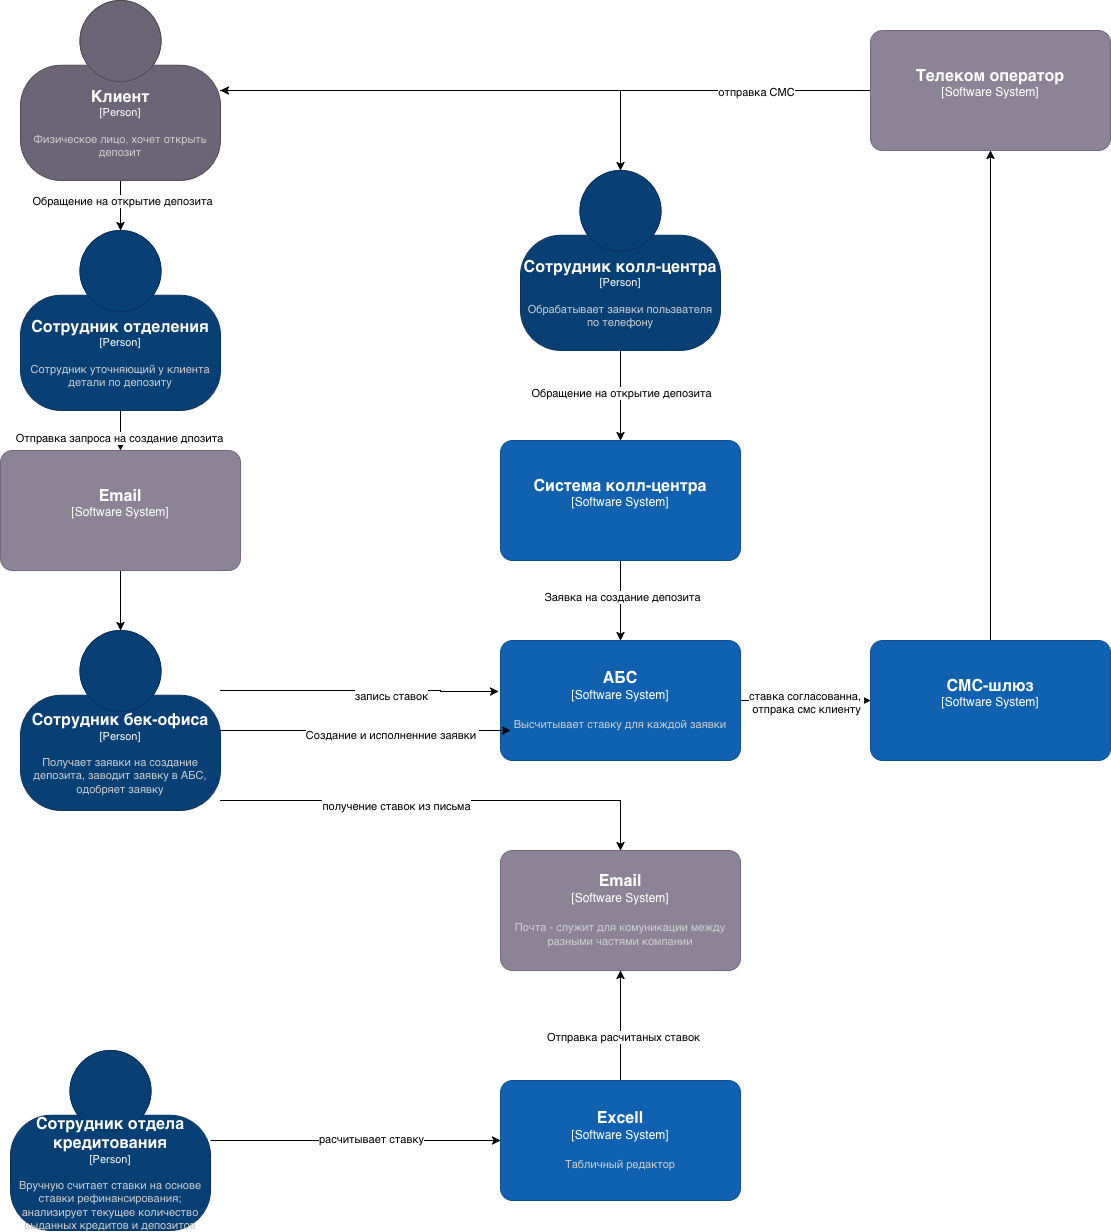

The diagram above was exported from draw.io. Its source (the exported page's mxGraphModel, read from the mxfile embedded in the PNG):
<mxGraphModel dx="2066" dy="817" grid="1" gridSize="10" guides="1" tooltips="1" connect="1" arrows="1" fold="1" page="1" pageScale="1" pageWidth="850" pageHeight="1100" math="0" shadow="0">
  <root>
    <mxCell id="0" />
    <mxCell id="1" parent="0" />
    <mxCell id="lsJubzCOByEyiB78QZ2W-3" edge="1" parent="1" source="lsJubzCOByEyiB78QZ2W-1" style="edgeStyle=orthogonalEdgeStyle;rounded=0;orthogonalLoop=1;jettySize=auto;html=1;" target="lsJubzCOByEyiB78QZ2W-2" value="">
      <mxGeometry relative="1" as="geometry" />
    </mxCell>
    <mxCell id="F2-U02a42sI8jSoJHfKh-40" connectable="0" parent="lsJubzCOByEyiB78QZ2W-3" style="edgeLabel;html=1;align=center;verticalAlign=middle;resizable=0;points=[];" value="Обращение на открытие депозита" vertex="1">
      <mxGeometry relative="1" x="-0.2" y="1" as="geometry">
        <mxPoint as="offset" />
      </mxGeometry>
    </mxCell>
    <object placeholders="1" c4Name="Клиент" c4Type="Person" c4Description="Физическое лицо, хочет открыть депозит" label="&lt;font style=&quot;font-size: 16px&quot;&gt;&lt;b&gt;%c4Name%&lt;/b&gt;&lt;/font&gt;&lt;div&gt;[%c4Type%]&lt;/div&gt;&lt;br&gt;&lt;div&gt;&lt;font style=&quot;font-size: 11px&quot;&gt;&lt;font color=&quot;#cccccc&quot;&gt;%c4Description%&lt;/font&gt;&lt;/div&gt;" id="lsJubzCOByEyiB78QZ2W-1">
      <mxCell parent="1" style="html=1;fontSize=11;dashed=0;whiteSpace=wrap;fillColor=#6C6477;strokeColor=#4D4D4D;fontColor=#ffffff;shape=mxgraph.c4.person2;align=center;metaEdit=1;points=[[0.5,0,0],[1,0.5,0],[1,0.75,0],[0.75,1,0],[0.5,1,0],[0.25,1,0],[0,0.75,0],[0,0.5,0]];resizable=0;" vertex="1">
        <mxGeometry height="180" width="200" x="-110" y="10" as="geometry" />
      </mxCell>
    </object>
    <mxCell id="F2-U02a42sI8jSoJHfKh-33" edge="1" parent="1" source="lsJubzCOByEyiB78QZ2W-2" style="edgeStyle=orthogonalEdgeStyle;rounded=0;orthogonalLoop=1;jettySize=auto;html=1;" target="F2-U02a42sI8jSoJHfKh-32" value="">
      <mxGeometry relative="1" as="geometry" />
    </mxCell>
    <mxCell id="F2-U02a42sI8jSoJHfKh-34" connectable="0" parent="F2-U02a42sI8jSoJHfKh-33" style="edgeLabel;html=1;align=center;verticalAlign=middle;resizable=0;points=[];" value="Отправка запроса на создание дпозита" vertex="1">
      <mxGeometry relative="1" x="0.36" y="-2" as="geometry">
        <mxPoint as="offset" />
      </mxGeometry>
    </mxCell>
    <object placeholders="1" c4Name="Сотрудник отделения" c4Type="Person" c4Description="Сотрудник уточняющий у клиента детали по депозиту" label="&lt;font style=&quot;font-size: 16px&quot;&gt;&lt;b&gt;%c4Name%&lt;/b&gt;&lt;/font&gt;&lt;div&gt;[%c4Type%]&lt;/div&gt;&lt;br&gt;&lt;div&gt;&lt;font style=&quot;font-size: 11px&quot;&gt;&lt;font color=&quot;#cccccc&quot;&gt;%c4Description%&lt;/font&gt;&lt;/div&gt;" id="lsJubzCOByEyiB78QZ2W-2">
      <mxCell parent="1" style="html=1;fontSize=11;dashed=0;whiteSpace=wrap;fillColor=#083F75;strokeColor=#06315C;fontColor=#ffffff;shape=mxgraph.c4.person2;align=center;metaEdit=1;points=[[0.5,0,0],[1,0.5,0],[1,0.75,0],[0.75,1,0],[0.5,1,0],[0.25,1,0],[0,0.75,0],[0,0.5,0]];resizable=0;" vertex="1">
        <mxGeometry height="180" width="200" x="-110" y="240" as="geometry" />
      </mxCell>
    </object>
    <mxCell id="F2-U02a42sI8jSoJHfKh-7" edge="1" parent="1" source="F2-U02a42sI8jSoJHfKh-1" style="edgeStyle=orthogonalEdgeStyle;rounded=0;orthogonalLoop=1;jettySize=auto;html=1;" target="F2-U02a42sI8jSoJHfKh-6" value="">
      <mxGeometry relative="1" as="geometry" />
    </mxCell>
    <mxCell id="F2-U02a42sI8jSoJHfKh-8" connectable="0" parent="F2-U02a42sI8jSoJHfKh-7" style="edgeLabel;html=1;align=center;verticalAlign=middle;resizable=0;points=[];" value="Обращение на открытие депозита" vertex="1">
      <mxGeometry relative="1" x="-0.0667" as="geometry">
        <mxPoint as="offset" />
      </mxGeometry>
    </mxCell>
    <object placeholders="1" c4Name="Сотрудник колл-центра" c4Type="Person" c4Description="Обрабатывает заявки пользвателя по телефону" label="&lt;font style=&quot;font-size: 16px&quot;&gt;&lt;b&gt;%c4Name%&lt;/b&gt;&lt;/font&gt;&lt;div&gt;[%c4Type%]&lt;/div&gt;&lt;br&gt;&lt;div&gt;&lt;font style=&quot;font-size: 11px&quot;&gt;&lt;font color=&quot;#cccccc&quot;&gt;%c4Description%&lt;/font&gt;&lt;/div&gt;" id="F2-U02a42sI8jSoJHfKh-1">
      <mxCell parent="1" style="html=1;fontSize=11;dashed=0;whiteSpace=wrap;fillColor=#083F75;strokeColor=#06315C;fontColor=#ffffff;shape=mxgraph.c4.person2;align=center;metaEdit=1;points=[[0.5,0,0],[1,0.5,0],[1,0.75,0],[0.75,1,0],[0.5,1,0],[0.25,1,0],[0,0.75,0],[0,0.5,0]];resizable=0;" vertex="1">
        <mxGeometry height="180" width="200" x="390" y="180" as="geometry" />
      </mxCell>
    </object>
    <mxCell id="F2-U02a42sI8jSoJHfKh-2" edge="1" parent="1" source="lsJubzCOByEyiB78QZ2W-1" style="edgeStyle=orthogonalEdgeStyle;rounded=0;orthogonalLoop=1;jettySize=auto;html=1;entryX=0.5;entryY=0;entryDx=0;entryDy=0;entryPerimeter=0;" target="F2-U02a42sI8jSoJHfKh-1">
      <mxGeometry relative="1" as="geometry" />
    </mxCell>
    <mxCell id="F2-U02a42sI8jSoJHfKh-21" edge="1" parent="1" source="F2-U02a42sI8jSoJHfKh-3" style="edgeStyle=orthogonalEdgeStyle;rounded=0;orthogonalLoop=1;jettySize=auto;html=1;" target="F2-U02a42sI8jSoJHfKh-15">
      <mxGeometry relative="1" as="geometry">
        <Array as="points">
          <mxPoint x="130" y="810" />
          <mxPoint x="490" y="810" />
        </Array>
      </mxGeometry>
    </mxCell>
    <mxCell id="F2-U02a42sI8jSoJHfKh-22" connectable="0" parent="F2-U02a42sI8jSoJHfKh-21" style="edgeLabel;html=1;align=center;verticalAlign=middle;resizable=0;points=[];" value="получение ставок из письма" vertex="1">
      <mxGeometry relative="1" x="-0.2233" y="-5" as="geometry">
        <mxPoint as="offset" />
      </mxGeometry>
    </mxCell>
    <object placeholders="1" c4Name="Сотрудник бек-офиса" c4Type="Person" c4Description="Получает заявки на создание депозита, заводит заявку в АБС, одобряет заявку" label="&lt;font style=&quot;font-size: 16px&quot;&gt;&lt;b&gt;%c4Name%&lt;/b&gt;&lt;/font&gt;&lt;div&gt;[%c4Type%]&lt;/div&gt;&lt;br&gt;&lt;div&gt;&lt;font style=&quot;font-size: 11px&quot;&gt;&lt;font color=&quot;#cccccc&quot;&gt;%c4Description%&lt;/font&gt;&lt;/div&gt;" id="F2-U02a42sI8jSoJHfKh-3">
      <mxCell parent="1" style="html=1;fontSize=11;dashed=0;whiteSpace=wrap;fillColor=#083F75;strokeColor=#06315C;fontColor=#ffffff;shape=mxgraph.c4.person2;align=center;metaEdit=1;points=[[0.5,0,0],[1,0.5,0],[1,0.75,0],[0.75,1,0],[0.5,1,0],[0.25,1,0],[0,0.75,0],[0,0.5,0]];resizable=0;" vertex="1">
        <mxGeometry height="180" width="200" x="-110" y="640" as="geometry" />
      </mxCell>
    </object>
    <mxCell id="F2-U02a42sI8jSoJHfKh-27" edge="1" parent="1" source="F2-U02a42sI8jSoJHfKh-4" style="edgeStyle=orthogonalEdgeStyle;rounded=0;orthogonalLoop=1;jettySize=auto;html=1;" target="F2-U02a42sI8jSoJHfKh-26" value="">
      <mxGeometry relative="1" as="geometry" />
    </mxCell>
    <mxCell id="F2-U02a42sI8jSoJHfKh-39" connectable="0" parent="F2-U02a42sI8jSoJHfKh-27" style="edgeLabel;html=1;align=center;verticalAlign=middle;resizable=0;points=[];" value="&lt;div&gt;ставка согласованна,&amp;nbsp;&lt;/div&gt;&lt;div&gt;отпрака смс клиенту&lt;/div&gt;" vertex="1">
      <mxGeometry relative="1" y="-2" as="geometry">
        <mxPoint as="offset" />
      </mxGeometry>
    </mxCell>
    <object placeholders="1" c4Name="АБС" c4Type="Software System" c4Description="Высчитывает ставку для каждой заявки" label="&lt;font style=&quot;font-size: 16px&quot;&gt;&lt;b&gt;%c4Name%&lt;/b&gt;&lt;/font&gt;&lt;div&gt;[%c4Type%]&lt;/div&gt;&lt;br&gt;&lt;div&gt;&lt;font style=&quot;font-size: 11px&quot;&gt;&lt;font color=&quot;#cccccc&quot;&gt;%c4Description%&lt;/font&gt;&lt;/div&gt;" id="F2-U02a42sI8jSoJHfKh-4">
      <mxCell parent="1" style="rounded=1;whiteSpace=wrap;html=1;labelBackgroundColor=none;fillColor=#1061B0;fontColor=#ffffff;align=center;arcSize=10;strokeColor=#0D5091;metaEdit=1;resizable=0;points=[[0.25,0,0],[0.5,0,0],[0.75,0,0],[1,0.25,0],[1,0.5,0],[1,0.75,0],[0.75,1,0],[0.5,1,0],[0.25,1,0],[0,0.75,0],[0,0.5,0],[0,0.25,0]];" vertex="1">
        <mxGeometry height="120" width="240" x="370" y="650" as="geometry" />
      </mxCell>
    </object>
    <mxCell id="F2-U02a42sI8jSoJHfKh-9" edge="1" parent="1" source="F2-U02a42sI8jSoJHfKh-6" style="edgeStyle=orthogonalEdgeStyle;rounded=0;orthogonalLoop=1;jettySize=auto;html=1;" target="F2-U02a42sI8jSoJHfKh-4" value="">
      <mxGeometry relative="1" as="geometry" />
    </mxCell>
    <mxCell id="F2-U02a42sI8jSoJHfKh-10" connectable="0" parent="F2-U02a42sI8jSoJHfKh-9" style="edgeLabel;html=1;align=center;verticalAlign=middle;resizable=0;points=[];" value="Заявка на создание депозита" vertex="1">
      <mxGeometry relative="1" x="-0.1" y="1" as="geometry">
        <mxPoint as="offset" />
      </mxGeometry>
    </mxCell>
    <object placeholders="1" c4Name="Система колл-центра" c4Type="Software System" c4Description="" label="&lt;font style=&quot;font-size: 16px&quot;&gt;&lt;b&gt;%c4Name%&lt;/b&gt;&lt;/font&gt;&lt;div&gt;[%c4Type%]&lt;/div&gt;&lt;br&gt;&lt;div&gt;&lt;font style=&quot;font-size: 11px&quot;&gt;&lt;font color=&quot;#cccccc&quot;&gt;%c4Description%&lt;/font&gt;&lt;/div&gt;" id="F2-U02a42sI8jSoJHfKh-6">
      <mxCell parent="1" style="rounded=1;whiteSpace=wrap;html=1;labelBackgroundColor=none;fillColor=#1061B0;fontColor=#ffffff;align=center;arcSize=10;strokeColor=#0D5091;metaEdit=1;resizable=0;points=[[0.25,0,0],[0.5,0,0],[0.75,0,0],[1,0.25,0],[1,0.5,0],[1,0.75,0],[0.75,1,0],[0.5,1,0],[0.25,1,0],[0,0.75,0],[0,0.5,0],[0,0.25,0]];" vertex="1">
        <mxGeometry height="120" width="240" x="370" y="450" as="geometry" />
      </mxCell>
    </object>
    <mxCell id="F2-U02a42sI8jSoJHfKh-13" edge="1" parent="1" source="F2-U02a42sI8jSoJHfKh-11" style="edgeStyle=orthogonalEdgeStyle;rounded=0;orthogonalLoop=1;jettySize=auto;html=1;" target="F2-U02a42sI8jSoJHfKh-12" value="">
      <mxGeometry relative="1" as="geometry" />
    </mxCell>
    <mxCell id="F2-U02a42sI8jSoJHfKh-14" connectable="0" parent="F2-U02a42sI8jSoJHfKh-13" style="edgeLabel;html=1;align=center;verticalAlign=middle;resizable=0;points=[];" value="&lt;div&gt;расчитывает ставку&lt;/div&gt;" vertex="1">
      <mxGeometry relative="1" x="0.1" y="2" as="geometry">
        <mxPoint as="offset" />
      </mxGeometry>
    </mxCell>
    <object placeholders="1" c4Name="Сотрудник отдела кредитования" c4Type="Person" c4Description="Вручную считает ставки на основе ставки рефинансирования; анализирует текущее количество выданных кредитов и депозитов" label="&lt;font style=&quot;font-size: 16px&quot;&gt;&lt;b&gt;%c4Name%&lt;/b&gt;&lt;/font&gt;&lt;div&gt;[%c4Type%]&lt;/div&gt;&lt;br&gt;&lt;div&gt;&lt;font style=&quot;font-size: 11px&quot;&gt;&lt;font color=&quot;#cccccc&quot;&gt;%c4Description%&lt;/font&gt;&lt;/div&gt;" id="F2-U02a42sI8jSoJHfKh-11">
      <mxCell parent="1" style="html=1;fontSize=11;dashed=0;whiteSpace=wrap;fillColor=#083F75;strokeColor=#06315C;fontColor=#ffffff;shape=mxgraph.c4.person2;align=center;metaEdit=1;points=[[0.5,0,0],[1,0.5,0],[1,0.75,0],[0.75,1,0],[0.5,1,0],[0.25,1,0],[0,0.75,0],[0,0.5,0]];resizable=0;" vertex="1">
        <mxGeometry height="180" width="200" x="-120" y="1060" as="geometry" />
      </mxCell>
    </object>
    <mxCell id="F2-U02a42sI8jSoJHfKh-17" edge="1" parent="1" source="F2-U02a42sI8jSoJHfKh-12" style="edgeStyle=orthogonalEdgeStyle;rounded=0;orthogonalLoop=1;jettySize=auto;html=1;" target="F2-U02a42sI8jSoJHfKh-15" value="">
      <mxGeometry relative="1" as="geometry" />
    </mxCell>
    <mxCell id="F2-U02a42sI8jSoJHfKh-18" connectable="0" parent="F2-U02a42sI8jSoJHfKh-17" style="edgeLabel;html=1;align=center;verticalAlign=middle;resizable=0;points=[];" value="Отправка расчитаных ставок" vertex="1">
      <mxGeometry relative="1" x="-0.2" y="-2" as="geometry">
        <mxPoint as="offset" />
      </mxGeometry>
    </mxCell>
    <object placeholders="1" c4Name="Excell" c4Type="Software System" c4Description="Табличный редактор" label="&lt;font style=&quot;font-size: 16px&quot;&gt;&lt;b&gt;%c4Name%&lt;/b&gt;&lt;/font&gt;&lt;div&gt;[%c4Type%]&lt;/div&gt;&lt;br&gt;&lt;div&gt;&lt;font style=&quot;font-size: 11px&quot;&gt;&lt;font color=&quot;#cccccc&quot;&gt;%c4Description%&lt;/font&gt;&lt;/div&gt;" id="F2-U02a42sI8jSoJHfKh-12">
      <mxCell parent="1" style="rounded=1;whiteSpace=wrap;html=1;labelBackgroundColor=none;fillColor=#1061B0;fontColor=#ffffff;align=center;arcSize=10;strokeColor=#0D5091;metaEdit=1;resizable=0;points=[[0.25,0,0],[0.5,0,0],[0.75,0,0],[1,0.25,0],[1,0.5,0],[1,0.75,0],[0.75,1,0],[0.5,1,0],[0.25,1,0],[0,0.75,0],[0,0.5,0],[0,0.25,0]];" vertex="1">
        <mxGeometry height="120" width="240" x="370" y="1090" as="geometry" />
      </mxCell>
    </object>
    <object placeholders="1" c4Name="Email" c4Type="Software System" c4Description="Почта - служит для комуникации между разными частями компании" label="&lt;font style=&quot;font-size: 16px&quot;&gt;&lt;b&gt;%c4Name%&lt;/b&gt;&lt;/font&gt;&lt;div&gt;[%c4Type%]&lt;/div&gt;&lt;br&gt;&lt;div&gt;&lt;font style=&quot;font-size: 11px&quot;&gt;&lt;font color=&quot;#cccccc&quot;&gt;%c4Description%&lt;/font&gt;&lt;/div&gt;" id="F2-U02a42sI8jSoJHfKh-15">
      <mxCell parent="1" style="rounded=1;whiteSpace=wrap;html=1;labelBackgroundColor=none;fillColor=#8C8496;fontColor=#ffffff;align=center;arcSize=10;strokeColor=#736782;metaEdit=1;resizable=0;points=[[0.25,0,0],[0.5,0,0],[0.75,0,0],[1,0.25,0],[1,0.5,0],[1,0.75,0],[0.75,1,0],[0.5,1,0],[0.25,1,0],[0,0.75,0],[0,0.5,0],[0,0.25,0]];" vertex="1">
        <mxGeometry height="120" width="240" x="370" y="860" as="geometry" />
      </mxCell>
    </object>
    <mxCell id="F2-U02a42sI8jSoJHfKh-23" edge="1" parent="1" source="F2-U02a42sI8jSoJHfKh-3" style="edgeStyle=orthogonalEdgeStyle;rounded=0;orthogonalLoop=1;jettySize=auto;html=1;entryX=-0.008;entryY=0.425;entryDx=0;entryDy=0;entryPerimeter=0;" target="F2-U02a42sI8jSoJHfKh-4">
      <mxGeometry relative="1" as="geometry">
        <Array as="points">
          <mxPoint x="310" y="700" />
        </Array>
      </mxGeometry>
    </mxCell>
    <mxCell id="F2-U02a42sI8jSoJHfKh-24" connectable="0" parent="F2-U02a42sI8jSoJHfKh-23" style="edgeLabel;html=1;align=center;verticalAlign=middle;resizable=0;points=[];" value="запись ставок" vertex="1">
      <mxGeometry relative="1" x="0.2164" y="-5" as="geometry">
        <mxPoint as="offset" />
      </mxGeometry>
    </mxCell>
    <mxCell id="F2-U02a42sI8jSoJHfKh-29" edge="1" parent="1" source="F2-U02a42sI8jSoJHfKh-26" style="edgeStyle=orthogonalEdgeStyle;rounded=0;orthogonalLoop=1;jettySize=auto;html=1;" target="F2-U02a42sI8jSoJHfKh-28" value="">
      <mxGeometry relative="1" as="geometry" />
    </mxCell>
    <object placeholders="1" c4Name="СМС-шлюз" c4Type="Software System" c4Description="" label="&lt;font style=&quot;font-size: 16px&quot;&gt;&lt;b&gt;%c4Name%&lt;/b&gt;&lt;/font&gt;&lt;div&gt;[%c4Type%]&lt;/div&gt;&lt;br&gt;&lt;div&gt;&lt;font style=&quot;font-size: 11px&quot;&gt;&lt;font color=&quot;#cccccc&quot;&gt;%c4Description%&lt;/font&gt;&lt;/div&gt;" id="F2-U02a42sI8jSoJHfKh-26">
      <mxCell parent="1" style="rounded=1;whiteSpace=wrap;html=1;labelBackgroundColor=none;fillColor=#1061B0;fontColor=#ffffff;align=center;arcSize=10;strokeColor=#0D5091;metaEdit=1;resizable=0;points=[[0.25,0,0],[0.5,0,0],[0.75,0,0],[1,0.25,0],[1,0.5,0],[1,0.75,0],[0.75,1,0],[0.5,1,0],[0.25,1,0],[0,0.75,0],[0,0.5,0],[0,0.25,0]];" vertex="1">
        <mxGeometry height="120" width="240" x="740" y="650" as="geometry" />
      </mxCell>
    </object>
    <mxCell id="F2-U02a42sI8jSoJHfKh-30" edge="1" parent="1" source="F2-U02a42sI8jSoJHfKh-28" style="edgeStyle=orthogonalEdgeStyle;rounded=0;orthogonalLoop=1;jettySize=auto;html=1;" target="lsJubzCOByEyiB78QZ2W-1">
      <mxGeometry relative="1" as="geometry" />
    </mxCell>
    <mxCell id="F2-U02a42sI8jSoJHfKh-31" connectable="0" parent="F2-U02a42sI8jSoJHfKh-30" style="edgeLabel;html=1;align=center;verticalAlign=middle;resizable=0;points=[];" value="отправка СМС" vertex="1">
      <mxGeometry relative="1" x="-0.6459" y="1" as="geometry">
        <mxPoint as="offset" />
      </mxGeometry>
    </mxCell>
    <object placeholders="1" c4Name="Телеком оператор" c4Type="Software System" c4Description="" label="&lt;font style=&quot;font-size: 16px&quot;&gt;&lt;b&gt;%c4Name%&lt;/b&gt;&lt;/font&gt;&lt;div&gt;[%c4Type%]&lt;/div&gt;&lt;br&gt;&lt;div&gt;&lt;font style=&quot;font-size: 11px&quot;&gt;&lt;font color=&quot;#cccccc&quot;&gt;%c4Description%&lt;/font&gt;&lt;/div&gt;" id="F2-U02a42sI8jSoJHfKh-28">
      <mxCell parent="1" style="rounded=1;whiteSpace=wrap;html=1;labelBackgroundColor=none;fillColor=#8C8496;fontColor=#ffffff;align=center;arcSize=10;strokeColor=#736782;metaEdit=1;resizable=0;points=[[0.25,0,0],[0.5,0,0],[0.75,0,0],[1,0.25,0],[1,0.5,0],[1,0.75,0],[0.75,1,0],[0.5,1,0],[0.25,1,0],[0,0.75,0],[0,0.5,0],[0,0.25,0]];" vertex="1">
        <mxGeometry height="120" width="240" x="740" y="40" as="geometry" />
      </mxCell>
    </object>
    <mxCell id="F2-U02a42sI8jSoJHfKh-35" edge="1" parent="1" source="F2-U02a42sI8jSoJHfKh-32" style="edgeStyle=orthogonalEdgeStyle;rounded=0;orthogonalLoop=1;jettySize=auto;html=1;" target="F2-U02a42sI8jSoJHfKh-3" value="">
      <mxGeometry relative="1" as="geometry" />
    </mxCell>
    <object placeholders="1" c4Name="Email" c4Type="Software System" c4Description="" label="&lt;font style=&quot;font-size: 16px&quot;&gt;&lt;b&gt;%c4Name%&lt;/b&gt;&lt;/font&gt;&lt;div&gt;[%c4Type%]&lt;/div&gt;&lt;br&gt;&lt;div&gt;&lt;font style=&quot;font-size: 11px&quot;&gt;&lt;font color=&quot;#cccccc&quot;&gt;%c4Description%&lt;/font&gt;&lt;/div&gt;" id="F2-U02a42sI8jSoJHfKh-32">
      <mxCell parent="1" style="rounded=1;whiteSpace=wrap;html=1;labelBackgroundColor=none;fillColor=#8C8496;fontColor=#ffffff;align=center;arcSize=10;strokeColor=#736782;metaEdit=1;resizable=0;points=[[0.25,0,0],[0.5,0,0],[0.75,0,0],[1,0.25,0],[1,0.5,0],[1,0.75,0],[0.75,1,0],[0.5,1,0],[0.25,1,0],[0,0.75,0],[0,0.5,0],[0,0.25,0]];" vertex="1">
        <mxGeometry height="120" width="240" x="-130" y="460" as="geometry" />
      </mxCell>
    </object>
    <mxCell id="F2-U02a42sI8jSoJHfKh-37" edge="1" parent="1" source="F2-U02a42sI8jSoJHfKh-3" style="edgeStyle=orthogonalEdgeStyle;rounded=0;orthogonalLoop=1;jettySize=auto;html=1;entryX=0.042;entryY=0.75;entryDx=0;entryDy=0;entryPerimeter=0;" target="F2-U02a42sI8jSoJHfKh-4">
      <mxGeometry relative="1" as="geometry">
        <Array as="points">
          <mxPoint x="160" y="740" />
          <mxPoint x="160" y="740" />
        </Array>
      </mxGeometry>
    </mxCell>
    <mxCell id="F2-U02a42sI8jSoJHfKh-38" connectable="0" parent="F2-U02a42sI8jSoJHfKh-37" style="edgeLabel;html=1;align=center;verticalAlign=middle;resizable=0;points=[];" value="Создание и исполненние заявки&amp;nbsp;" vertex="1">
      <mxGeometry relative="1" x="0.179" y="-4" as="geometry">
        <mxPoint as="offset" />
      </mxGeometry>
    </mxCell>
  </root>
</mxGraphModel>